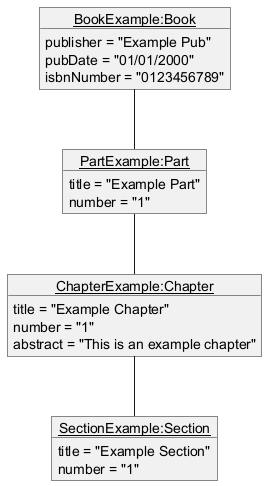

The diagram above was rendered by PlantUML. Its source (embedded in the PNG):
@startuml

object "__BookExample:Book__" as Book {
    publisher = "Example Pub"
    pubDate = "01/01/2000"
    isbnNumber = "0123456789"
}

object "__PartExample:Part__" as Part {
    title = "Example Part"
    number = "1"
}

object "__ChapterExample:Chapter__" as Chapter {
    title = "Example Chapter"
    number = "1"
    abstract = "This is an example chapter"
}

object "__SectionExample:Section__" as Section {
    title = "Example Section"
    number = "1"
}

Book -- Part
Part -- Chapter
Chapter -- Section

@enduml